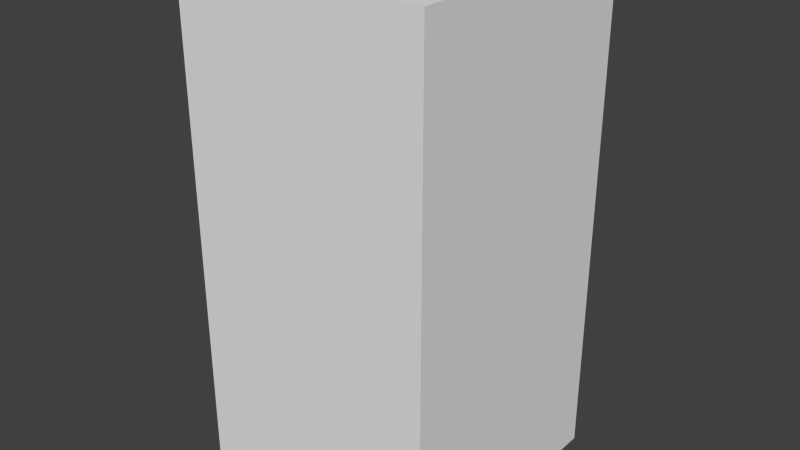 # Source: brownFlagSeven.blend  (saved by Blender 2.68.0; exported with 4.5.12 LTS)
import bpy
from mathutils import Matrix  # noqa: F401  (used for matrix-valued properties, if any)

bpy.ops.wm.read_factory_settings(use_empty=True)
scene = bpy.context.scene
scene.name = 'Scene'

# ---- collections
col_collection_1 = bpy.data.collections.new('Collection 1'); scene.collection.children.link(col_collection_1)

# ---- world
world_world = bpy.data.worlds.new('World'); scene.world = world_world
world_world.color = (0.05088, 0.05088, 0.05088)
world_world.use_sun_shadow = False
world_world.sun_shadow_jitter_overblur = 0.0
world_world.cycles.sampling_method = 'MANUAL'
world_world.cycles.sample_map_resolution = 256

# ---- meshes
me_brownflagseven = bpy.data.meshes.new('brownFlagSeven')
me_brownflagseven.from_pydata([(-0.5, -0.5, -1.0), (-0.5, 0.5, -1.0), (0.5, 0.5, -1.0), (0.5, -0.5, -1.0), (-0.5, -0.5, 1.0), (-0.5, 0.5, 1.0), (0.5, 0.5, 1.0), (0.5, -0.5, 1.0)], [], [(4, 5, 1, 0), (5, 6, 2, 1), (6, 7, 3, 2), (7, 4, 0, 3), (0, 1, 2, 3), (7, 6, 5, 4)])
me_brownflagseven.use_remesh_preserve_volume = False
me_brownflagseven.use_remesh_preserve_attributes = False
me_brownflagseven.use_mirror_vertex_groups = False
me_brownflagseven.update()

# ---- objects
ob_brownflagseven = bpy.data.objects.new('brownFlagSeven', me_brownflagseven)

# ---- transforms, parenting, visibility, modifiers, constraints
ob_brownflagseven.location = (0.0, 0.0, 0.0)
ob_brownflagseven.lineart.crease_threshold = 0.0

# ---- collection membership
col_collection_1.objects.link(ob_brownflagseven)

# ---- scene / render settings (as saved in the file)
scene.frame_start = 1; scene.frame_end = 250; scene.frame_set(1)
scene.render.engine = 'BLENDER_EEVEE_NEXT'
scene.render.image_settings.color_mode = 'RGB'
scene.render.image_settings.compression = 90
scene.render.resolution_percentage = 50
scene.render.dither_intensity = 0.0
scene.cycles.use_denoising = False
scene.cycles.samples = 10
scene.cycles.sampling_pattern = 'TABULATED_SOBOL'
scene.cycles.light_sampling_threshold = 0.0
scene.cycles.use_adaptive_sampling = False
scene.cycles.use_light_tree = False
scene.cycles.blur_glossy = 0.0
scene.cycles.volume_bounces = 1
scene.cycles.pixel_filter_type = 'GAUSSIAN'
scene.cycles.sample_clamp_indirect = 0.0
scene.view_settings.view_transform = 'Standard'
bpy.context.view_layer.update()

# ---- added for rendering (the .blend has no active camera and no usable light): camera, sun
cam_auto = bpy.data.cameras.new('AutoCamera')
cam_auto.lens = 50.0
cam_auto.sensor_width = 36.0
cam_auto.clip_end = 1000.0
ob_auto_camera = bpy.data.objects.new('AutoCamera', cam_auto)
scene.collection.objects.link(ob_auto_camera)
ob_auto_camera.location = (2.26633, -2.71959, 1.81306)
ob_auto_camera.rotation_euler = (1.09748, -7.21219e-08, 0.694738)
scene.camera = ob_auto_camera
light_auto_sun = bpy.data.lights.new('AutoSun', 'SUN')
light_auto_sun.energy = 3.0
light_auto_sun.angle = 0.0523599
ob_auto_sun = bpy.data.objects.new('AutoSun', light_auto_sun)
scene.collection.objects.link(ob_auto_sun)
ob_auto_sun.rotation_euler = (0.872665, 0.174533, 0.523599)
bpy.context.view_layer.update()
